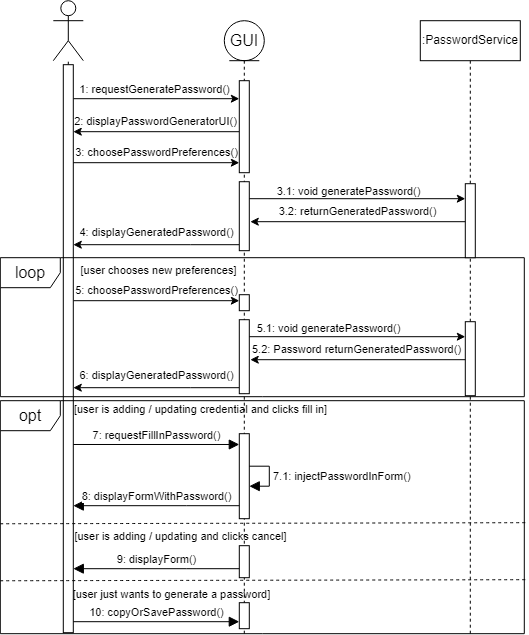

The diagram above was exported from draw.io. Its source (the exported page's mxGraphModel, read from the mxfile embedded in the PNG):
<mxGraphModel dx="1167" dy="700" grid="0" gridSize="10" guides="0" tooltips="1" connect="0" arrows="0" fold="1" page="1" pageScale="1" pageWidth="850" pageHeight="1100" background="#ffffff" math="0" shadow="0">
  <root>
    <mxCell id="0" />
    <mxCell id="1" parent="0" />
    <mxCell id="HbrsVPGaEcc1uKPgA8JR-592" value=":PasswordService" style="shape=umlLifeline;perimeter=lifelinePerimeter;whiteSpace=wrap;html=1;container=0;dropTarget=0;collapsible=0;recursiveResize=0;outlineConnect=0;portConstraint=eastwest;newEdgeStyle={&quot;edgeStyle&quot;:&quot;elbowEdgeStyle&quot;,&quot;elbow&quot;:&quot;vertical&quot;,&quot;curved&quot;:0,&quot;rounded&quot;:0};" vertex="1" parent="1">
      <mxGeometry x="550.8020488281252" y="393.202138671875" width="100" height="613.99" as="geometry" />
    </mxCell>
    <mxCell id="HbrsVPGaEcc1uKPgA8JR-593" value="" style="html=1;points=[];perimeter=orthogonalPerimeter;outlineConnect=0;targetShapes=umlLifeline;portConstraint=eastwest;newEdgeStyle={&quot;edgeStyle&quot;:&quot;elbowEdgeStyle&quot;,&quot;elbow&quot;:&quot;vertical&quot;,&quot;curved&quot;:0,&quot;rounded&quot;:0};" vertex="1" parent="HbrsVPGaEcc1uKPgA8JR-592">
      <mxGeometry x="45" y="301" width="10" height="74" as="geometry" />
    </mxCell>
    <mxCell id="HbrsVPGaEcc1uKPgA8JR-594" value="" style="shape=umlActor;verticalLabelPosition=bottom;verticalAlign=top;html=1;outlineConnect=0;" vertex="1" parent="1">
      <mxGeometry x="183.7998613281252" y="373.199951171875" width="30" height="60" as="geometry" />
    </mxCell>
    <mxCell id="HbrsVPGaEcc1uKPgA8JR-595" value="" style="endArrow=none;dashed=1;html=1;rounded=0;" edge="1" parent="1" source="HbrsVPGaEcc1uKPgA8JR-612" target="HbrsVPGaEcc1uKPgA8JR-594">
      <mxGeometry width="50" height="50" relative="1" as="geometry">
        <mxPoint x="193.7998613281252" y="1103.199951171875" as="sourcePoint" />
        <mxPoint x="603.7998613281252" y="763.199951171875" as="targetPoint" />
      </mxGeometry>
    </mxCell>
    <mxCell id="HbrsVPGaEcc1uKPgA8JR-596" value="" style="endArrow=classic;html=1;rounded=0;" edge="1" parent="1">
      <mxGeometry relative="1" as="geometry">
        <mxPoint x="203.7998613281252" y="471.189951171875" as="sourcePoint" />
        <mxPoint x="369.8020488281252" y="471.189951171875" as="targetPoint" />
      </mxGeometry>
    </mxCell>
    <mxCell id="HbrsVPGaEcc1uKPgA8JR-597" value="1: requestGeneratePassword()" style="edgeLabel;html=1;align=center;verticalAlign=middle;resizable=0;points=[];fontSize=11;" vertex="1" connectable="0" parent="HbrsVPGaEcc1uKPgA8JR-596">
      <mxGeometry x="0.0041" y="2" relative="1" as="geometry">
        <mxPoint x="-2" y="-8" as="offset" />
      </mxGeometry>
    </mxCell>
    <mxCell id="HbrsVPGaEcc1uKPgA8JR-598" value="" style="endArrow=classic;html=1;rounded=0;" edge="1" parent="1">
      <mxGeometry relative="1" as="geometry">
        <mxPoint x="369.8020488281252" y="504.189951171875" as="sourcePoint" />
        <mxPoint x="203.7998613281252" y="504.189951171875" as="targetPoint" />
      </mxGeometry>
    </mxCell>
    <mxCell id="HbrsVPGaEcc1uKPgA8JR-599" value="2: displayPasswordGeneratorUI()" style="edgeLabel;html=1;align=center;verticalAlign=middle;resizable=0;points=[];fontSize=11;" vertex="1" connectable="0" parent="HbrsVPGaEcc1uKPgA8JR-598">
      <mxGeometry x="0.0145" relative="1" as="geometry">
        <mxPoint y="-11" as="offset" />
      </mxGeometry>
    </mxCell>
    <mxCell id="HbrsVPGaEcc1uKPgA8JR-600" value="" style="endArrow=classic;html=1;rounded=0;" edge="1" parent="1">
      <mxGeometry relative="1" as="geometry">
        <mxPoint x="203.80204882812518" y="673.192138671875" as="sourcePoint" />
        <mxPoint x="369.8020488281252" y="673.192138671875" as="targetPoint" />
      </mxGeometry>
    </mxCell>
    <mxCell id="HbrsVPGaEcc1uKPgA8JR-601" value="5: choosePasswordPreferences()" style="edgeLabel;resizable=0;html=1;align=center;verticalAlign=middle;" connectable="0" vertex="1" parent="HbrsVPGaEcc1uKPgA8JR-600">
      <mxGeometry relative="1" as="geometry">
        <mxPoint y="-11" as="offset" />
      </mxGeometry>
    </mxCell>
    <mxCell id="HbrsVPGaEcc1uKPgA8JR-602" value="" style="endArrow=classic;html=1;rounded=0;" edge="1" parent="1" target="HbrsVPGaEcc1uKPgA8JR-593">
      <mxGeometry relative="1" as="geometry">
        <mxPoint x="378.8020488281252" y="709.192138671875" as="sourcePoint" />
        <mxPoint x="557.799861328125" y="709.192138671875" as="targetPoint" />
      </mxGeometry>
    </mxCell>
    <mxCell id="HbrsVPGaEcc1uKPgA8JR-603" value="5.1: void generatePassword()" style="edgeLabel;resizable=0;html=1;align=center;verticalAlign=middle;" connectable="0" vertex="1" parent="HbrsVPGaEcc1uKPgA8JR-602">
      <mxGeometry relative="1" as="geometry">
        <mxPoint x="-29" y="-9" as="offset" />
      </mxGeometry>
    </mxCell>
    <mxCell id="HbrsVPGaEcc1uKPgA8JR-604" value="" style="endArrow=classic;html=1;rounded=0;" edge="1" parent="1" source="HbrsVPGaEcc1uKPgA8JR-593">
      <mxGeometry relative="1" as="geometry">
        <mxPoint x="559.799861328125" y="732.192138671875" as="sourcePoint" />
        <mxPoint x="380.8020488281252" y="732.192138671875" as="targetPoint" />
      </mxGeometry>
    </mxCell>
    <mxCell id="HbrsVPGaEcc1uKPgA8JR-605" value="5.2: Password returnGeneratedPassword()" style="edgeLabel;resizable=0;html=1;align=center;verticalAlign=middle;" connectable="0" vertex="1" parent="HbrsVPGaEcc1uKPgA8JR-604">
      <mxGeometry relative="1" as="geometry">
        <mxPoint x="-1" y="-11" as="offset" />
      </mxGeometry>
    </mxCell>
    <mxCell id="HbrsVPGaEcc1uKPgA8JR-606" value="" style="endArrow=classic;html=1;rounded=0;" edge="1" parent="1">
      <mxGeometry relative="1" as="geometry">
        <mxPoint x="369.8020488281252" y="760.192138671875" as="sourcePoint" />
        <mxPoint x="203.80204882812518" y="760.192138671875" as="targetPoint" />
        <Array as="points">
          <mxPoint x="320.8020488281252" y="760.192138671875" />
        </Array>
      </mxGeometry>
    </mxCell>
    <mxCell id="HbrsVPGaEcc1uKPgA8JR-607" value="6: displayGeneratedPassword()" style="edgeLabel;resizable=0;html=1;align=center;verticalAlign=middle;" connectable="0" vertex="1" parent="HbrsVPGaEcc1uKPgA8JR-606">
      <mxGeometry relative="1" as="geometry">
        <mxPoint y="-13" as="offset" />
      </mxGeometry>
    </mxCell>
    <mxCell id="HbrsVPGaEcc1uKPgA8JR-608" value="GUI" style="shape=umlLifeline;perimeter=lifelinePerimeter;whiteSpace=wrap;html=1;container=1;dropTarget=0;collapsible=0;recursiveResize=0;outlineConnect=0;portConstraint=eastwest;newEdgeStyle={&quot;curved&quot;:0,&quot;rounded&quot;:0};participant=umlEntity;fontSize=16;" vertex="1" parent="1">
      <mxGeometry x="354.8020488281252" y="393.202138671875" width="40" height="612.99" as="geometry" />
    </mxCell>
    <mxCell id="HbrsVPGaEcc1uKPgA8JR-609" value="" style="html=1;points=[[0,0,0,0,5],[0,1,0,0,-5],[1,0,0,0,5],[1,1,0,0,-5]];perimeter=orthogonalPerimeter;outlineConnect=0;targetShapes=umlLifeline;portConstraint=eastwest;newEdgeStyle={&quot;curved&quot;:0,&quot;rounded&quot;:0};fontSize=16;" vertex="1" parent="HbrsVPGaEcc1uKPgA8JR-608">
      <mxGeometry x="15" y="60" width="10" height="92" as="geometry" />
    </mxCell>
    <mxCell id="HbrsVPGaEcc1uKPgA8JR-610" value="" style="html=1;points=[[0,0,0,0,5],[0,1,0,0,-5],[1,0,0,0,5],[1,1,0,0,-5]];perimeter=orthogonalPerimeter;outlineConnect=0;targetShapes=umlLifeline;portConstraint=eastwest;newEdgeStyle={&quot;curved&quot;:0,&quot;rounded&quot;:0};fontSize=16;" vertex="1" parent="HbrsVPGaEcc1uKPgA8JR-608">
      <mxGeometry x="15" y="299" width="10" height="74" as="geometry" />
    </mxCell>
    <mxCell id="HbrsVPGaEcc1uKPgA8JR-611" value="" style="html=1;points=[[0,0,0,0,5],[0,1,0,0,-5],[1,0,0,0,5],[1,1,0,0,-5]];perimeter=orthogonalPerimeter;outlineConnect=0;targetShapes=umlLifeline;portConstraint=eastwest;newEdgeStyle={&quot;curved&quot;:0,&quot;rounded&quot;:0};fontSize=16;" vertex="1" parent="HbrsVPGaEcc1uKPgA8JR-608">
      <mxGeometry x="15" y="524.99" width="10" height="32.01" as="geometry" />
    </mxCell>
    <mxCell id="HbrsVPGaEcc1uKPgA8JR-612" value="" style="html=1;points=[[0,0,0,0,5],[0,1,0,0,-5],[1,0,0,0,5],[1,1,0,0,-5]];perimeter=orthogonalPerimeter;outlineConnect=0;targetShapes=umlLifeline;portConstraint=eastwest;newEdgeStyle={&quot;curved&quot;:0,&quot;rounded&quot;:0};fontSize=16;" vertex="1" parent="1">
      <mxGeometry x="193.80204882812518" y="437.192138671875" width="10" height="568" as="geometry" />
    </mxCell>
    <mxCell id="HbrsVPGaEcc1uKPgA8JR-613" value="opt" style="shape=umlFrame;whiteSpace=wrap;html=1;pointerEvents=0;fontSize=16;" vertex="1" parent="1">
      <mxGeometry x="130.80204882812518" y="773.192138671875" width="524" height="233" as="geometry" />
    </mxCell>
    <mxCell id="HbrsVPGaEcc1uKPgA8JR-614" value="" style="endArrow=none;dashed=1;html=1;rounded=0;fontSize=12;startSize=8;endSize=8;curved=1;entryX=1.008;entryY=0.256;entryDx=0;entryDy=0;entryPerimeter=0;exitX=0.002;exitY=0.26;exitDx=0;exitDy=0;exitPerimeter=0;" edge="1" parent="1">
      <mxGeometry width="50" height="50" relative="1" as="geometry">
        <mxPoint x="130.800048828125" y="896.2721386718747" as="sourcePoint" />
        <mxPoint x="657.944048828125" y="895.1881386718749" as="targetPoint" />
      </mxGeometry>
    </mxCell>
    <mxCell id="HbrsVPGaEcc1uKPgA8JR-615" value="[user is adding / updating credential and clicks fill in]" style="text;html=1;align=center;verticalAlign=middle;resizable=0;points=[];autosize=1;strokeColor=none;fillColor=none;fontSize=11;" vertex="1" parent="1">
      <mxGeometry x="195.80204882812518" y="769.192138671875" width="271" height="25" as="geometry" />
    </mxCell>
    <mxCell id="HbrsVPGaEcc1uKPgA8JR-616" value="[user is adding / updating and clicks cancel]" style="text;html=1;align=center;verticalAlign=middle;resizable=0;points=[];autosize=1;strokeColor=none;fillColor=none;fontSize=11;" vertex="1" parent="1">
      <mxGeometry x="195.80204882812518" y="896.192138671875" width="230" height="25" as="geometry" />
    </mxCell>
    <mxCell id="HbrsVPGaEcc1uKPgA8JR-617" value="loop" style="shape=umlFrame;whiteSpace=wrap;html=1;pointerEvents=0;fontSize=16;" vertex="1" parent="1">
      <mxGeometry x="130.80204882812518" y="630.192138671875" width="524" height="139" as="geometry" />
    </mxCell>
    <mxCell id="HbrsVPGaEcc1uKPgA8JR-618" value="[user chooses new preferences]" style="text;html=1;align=center;verticalAlign=middle;resizable=0;points=[];autosize=1;strokeColor=none;fillColor=none;fontSize=11;" vertex="1" parent="1">
      <mxGeometry x="201.80204882812518" y="630.212138671875" width="174" height="25" as="geometry" />
    </mxCell>
    <mxCell id="HbrsVPGaEcc1uKPgA8JR-619" value="" style="html=1;points=[];perimeter=orthogonalPerimeter;outlineConnect=0;targetShapes=umlLifeline;portConstraint=eastwest;newEdgeStyle={&quot;edgeStyle&quot;:&quot;elbowEdgeStyle&quot;,&quot;elbow&quot;:&quot;vertical&quot;,&quot;curved&quot;:0,&quot;rounded&quot;:0};" vertex="1" parent="1">
      <mxGeometry x="595.799861328125" y="556.209951171875" width="10" height="74" as="geometry" />
    </mxCell>
    <mxCell id="HbrsVPGaEcc1uKPgA8JR-620" value="" style="endArrow=classic;html=1;rounded=0;" edge="1" parent="1">
      <mxGeometry relative="1" as="geometry">
        <mxPoint x="203.80204882812518" y="535.202138671875" as="sourcePoint" />
        <mxPoint x="369.8020488281252" y="535.202138671875" as="targetPoint" />
      </mxGeometry>
    </mxCell>
    <mxCell id="HbrsVPGaEcc1uKPgA8JR-621" value="3: choosePasswordPreferences()" style="edgeLabel;resizable=0;html=1;align=center;verticalAlign=middle;" connectable="0" vertex="1" parent="HbrsVPGaEcc1uKPgA8JR-620">
      <mxGeometry relative="1" as="geometry">
        <mxPoint y="-11" as="offset" />
      </mxGeometry>
    </mxCell>
    <mxCell id="HbrsVPGaEcc1uKPgA8JR-622" value="" style="endArrow=classic;html=1;rounded=0;" edge="1" parent="1" target="HbrsVPGaEcc1uKPgA8JR-619">
      <mxGeometry relative="1" as="geometry">
        <mxPoint x="378.8020488281252" y="571.202138671875" as="sourcePoint" />
        <mxPoint x="557.799861328125" y="571.202138671875" as="targetPoint" />
      </mxGeometry>
    </mxCell>
    <mxCell id="HbrsVPGaEcc1uKPgA8JR-623" value="3.1: void generatePassword()" style="edgeLabel;resizable=0;html=1;align=center;verticalAlign=middle;" connectable="0" vertex="1" parent="HbrsVPGaEcc1uKPgA8JR-622">
      <mxGeometry relative="1" as="geometry">
        <mxPoint x="-8" y="-8" as="offset" />
      </mxGeometry>
    </mxCell>
    <mxCell id="HbrsVPGaEcc1uKPgA8JR-624" value="" style="endArrow=classic;html=1;rounded=0;" edge="1" parent="1" source="HbrsVPGaEcc1uKPgA8JR-619">
      <mxGeometry relative="1" as="geometry">
        <mxPoint x="559.799861328125" y="594.202138671875" as="sourcePoint" />
        <mxPoint x="380.8020488281252" y="594.202138671875" as="targetPoint" />
      </mxGeometry>
    </mxCell>
    <mxCell id="HbrsVPGaEcc1uKPgA8JR-625" value="3.2: returnGeneratedPassword()" style="edgeLabel;resizable=0;html=1;align=center;verticalAlign=middle;" connectable="0" vertex="1" parent="HbrsVPGaEcc1uKPgA8JR-624">
      <mxGeometry relative="1" as="geometry">
        <mxPoint x="-1" y="-11" as="offset" />
      </mxGeometry>
    </mxCell>
    <mxCell id="HbrsVPGaEcc1uKPgA8JR-626" value="" style="endArrow=classic;html=1;rounded=0;" edge="1" parent="1">
      <mxGeometry relative="1" as="geometry">
        <mxPoint x="369.8020488281252" y="617.192138671875" as="sourcePoint" />
        <mxPoint x="203.80204882812518" y="617.192138671875" as="targetPoint" />
        <Array as="points">
          <mxPoint x="320.8020488281252" y="617.192138671875" />
        </Array>
      </mxGeometry>
    </mxCell>
    <mxCell id="HbrsVPGaEcc1uKPgA8JR-627" value="4: displayGeneratedPassword()" style="edgeLabel;resizable=0;html=1;align=center;verticalAlign=middle;" connectable="0" vertex="1" parent="HbrsVPGaEcc1uKPgA8JR-626">
      <mxGeometry relative="1" as="geometry">
        <mxPoint y="-13" as="offset" />
      </mxGeometry>
    </mxCell>
    <mxCell id="HbrsVPGaEcc1uKPgA8JR-628" value="" style="html=1;points=[[0,0,0,0,5],[0,1,0,0,-5],[1,0,0,0,5],[1,1,0,0,-5]];perimeter=orthogonalPerimeter;outlineConnect=0;targetShapes=umlLifeline;portConstraint=eastwest;newEdgeStyle={&quot;curved&quot;:0,&quot;rounded&quot;:0};fontSize=16;" vertex="1" parent="1">
      <mxGeometry x="369.8020488281252" y="554.212138671875" width="10" height="68.98" as="geometry" />
    </mxCell>
    <mxCell id="HbrsVPGaEcc1uKPgA8JR-629" value="" style="html=1;points=[[0,0,0,0,5],[0,1,0,0,-5],[1,0,0,0,5],[1,1,0,0,-5]];perimeter=orthogonalPerimeter;outlineConnect=0;targetShapes=umlLifeline;portConstraint=eastwest;newEdgeStyle={&quot;curved&quot;:0,&quot;rounded&quot;:0};fontSize=16;" vertex="1" parent="1">
      <mxGeometry x="369.8020488281252" y="667.202138671875" width="10" height="16" as="geometry" />
    </mxCell>
    <mxCell id="HbrsVPGaEcc1uKPgA8JR-630" value="" style="html=1;points=[[0,0,0,0,5],[0,1,0,0,-5],[1,0,0,0,5],[1,1,0,0,-5]];perimeter=orthogonalPerimeter;outlineConnect=0;targetShapes=umlLifeline;portConstraint=eastwest;newEdgeStyle={&quot;curved&quot;:0,&quot;rounded&quot;:0};fontSize=16;" vertex="1" parent="1">
      <mxGeometry x="369.8020488281252" y="806.192138671875" width="10" height="85" as="geometry" />
    </mxCell>
    <mxCell id="HbrsVPGaEcc1uKPgA8JR-631" value="&lt;font style=&quot;font-size: 11px;&quot;&gt;7: requestFillInPassword()&lt;/font&gt;" style="html=1;verticalAlign=bottom;endArrow=block;curved=0;rounded=0;fontSize=12;startSize=8;endSize=8;" edge="1" parent="1">
      <mxGeometry width="80" relative="1" as="geometry">
        <mxPoint x="203.80204882812518" y="816.992138671875" as="sourcePoint" />
        <mxPoint x="369.8020488281252" y="816.992138671875" as="targetPoint" />
      </mxGeometry>
    </mxCell>
    <mxCell id="HbrsVPGaEcc1uKPgA8JR-632" value="&lt;font style=&quot;font-size: 11px;&quot;&gt;7.1: injectPasswordInForm()&lt;/font&gt;" style="html=1;align=left;spacingLeft=2;endArrow=block;rounded=0;edgeStyle=orthogonalEdgeStyle;curved=0;rounded=0;fontSize=12;startSize=8;endSize=8;" edge="1" parent="1" source="HbrsVPGaEcc1uKPgA8JR-630" target="HbrsVPGaEcc1uKPgA8JR-630">
      <mxGeometry relative="1" as="geometry">
        <mxPoint x="394.8020488281252" y="833.202138671875" as="sourcePoint" />
        <Array as="points" />
        <mxPoint x="399.8020488281252" y="863.202138671875" as="targetPoint" />
      </mxGeometry>
    </mxCell>
    <mxCell id="HbrsVPGaEcc1uKPgA8JR-633" value="&lt;font style=&quot;font-size: 11px;&quot;&gt;8: displayFormWithPassword()&lt;/font&gt;" style="html=1;verticalAlign=bottom;endArrow=block;curved=0;rounded=0;fontSize=12;startSize=8;endSize=8;" edge="1" parent="1">
      <mxGeometry width="80" relative="1" as="geometry">
        <mxPoint x="369.8020488281252" y="878.1921386718748" as="sourcePoint" />
        <mxPoint x="203.80204882812518" y="878.1921386718748" as="targetPoint" />
        <Array as="points">
          <mxPoint x="316.8020488281252" y="878.192138671875" />
        </Array>
      </mxGeometry>
    </mxCell>
    <mxCell id="HbrsVPGaEcc1uKPgA8JR-634" value="&lt;font style=&quot;font-size: 11px;&quot;&gt;9: displayForm()&lt;/font&gt;" style="html=1;verticalAlign=bottom;endArrow=block;curved=0;rounded=0;fontSize=12;startSize=8;endSize=8;" edge="1" parent="1">
      <mxGeometry width="80" relative="1" as="geometry">
        <mxPoint x="369.8020488281252" y="941.1921386718748" as="sourcePoint" />
        <mxPoint x="203.80204882812518" y="941.1921386718748" as="targetPoint" />
        <Array as="points">
          <mxPoint x="316.8020488281252" y="941.192138671875" />
        </Array>
      </mxGeometry>
    </mxCell>
    <mxCell id="HbrsVPGaEcc1uKPgA8JR-635" value="" style="endArrow=none;dashed=1;html=1;rounded=0;fontSize=12;startSize=8;endSize=8;curved=1;entryX=1.008;entryY=0.256;entryDx=0;entryDy=0;entryPerimeter=0;exitX=0.002;exitY=0.26;exitDx=0;exitDy=0;exitPerimeter=0;" edge="1" parent="1">
      <mxGeometry width="50" height="50" relative="1" as="geometry">
        <mxPoint x="130.800048828125" y="953.2721386718747" as="sourcePoint" />
        <mxPoint x="657.944048828125" y="952.1881386718749" as="targetPoint" />
      </mxGeometry>
    </mxCell>
    <mxCell id="HbrsVPGaEcc1uKPgA8JR-636" value="[user just wants to generate a password]" style="text;html=1;align=center;verticalAlign=middle;resizable=0;points=[];autosize=1;strokeColor=none;fillColor=none;fontSize=11;" vertex="1" parent="1">
      <mxGeometry x="193.80204882812518" y="954.192138671875" width="216" height="25" as="geometry" />
    </mxCell>
    <mxCell id="HbrsVPGaEcc1uKPgA8JR-637" value="" style="html=1;points=[[0,0,0,0,5],[0,1,0,0,-5],[1,0,0,0,5],[1,1,0,0,-5]];perimeter=orthogonalPerimeter;outlineConnect=0;targetShapes=umlLifeline;portConstraint=eastwest;newEdgeStyle={&quot;curved&quot;:0,&quot;rounded&quot;:0};fontSize=16;" vertex="1" parent="1">
      <mxGeometry x="369.8020488281252" y="975.192138671875" width="10" height="26" as="geometry" />
    </mxCell>
    <mxCell id="HbrsVPGaEcc1uKPgA8JR-638" value="&lt;font style=&quot;font-size: 11px;&quot;&gt;10: copyOrSavePassword()&lt;/font&gt;" style="html=1;verticalAlign=bottom;endArrow=block;curved=0;rounded=0;fontSize=12;startSize=8;endSize=8;" edge="1" parent="1">
      <mxGeometry width="80" relative="1" as="geometry">
        <mxPoint x="203.80204882812518" y="994.192138671875" as="sourcePoint" />
        <mxPoint x="369.8020488281252" y="994.192138671875" as="targetPoint" />
      </mxGeometry>
    </mxCell>
  </root>
</mxGraphModel>